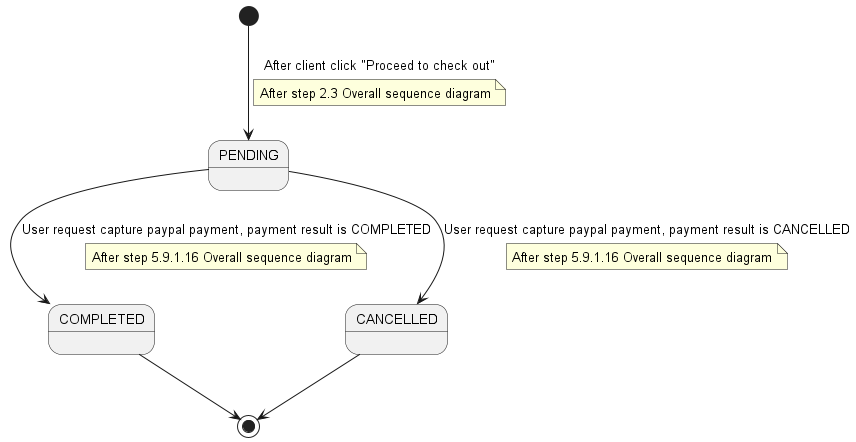

The diagram above was rendered by PlantUML. Its source (embedded in the PNG):
@startuml Checkout states
[*] --> PENDING: After client click "Proceed to check out"
note on link
After step 2.3 Overall sequence diagram
end note

PENDING --> COMPLETED: User request capture paypal payment, payment result is COMPLETED
note on link
After step 5.9.1.16 Overall sequence diagram
end note
PENDING --> CANCELLED: User request capture paypal payment, payment result is CANCELLED
note on link
After step 5.9.1.16 Overall sequence diagram
end note

COMPLETED -->[*]
CANCELLED -->[*]
@enduml